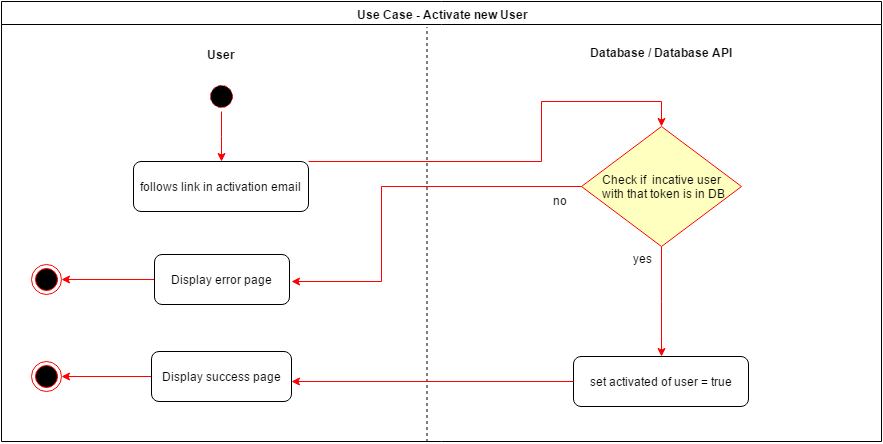

The diagram above was exported from draw.io. Its source (the exported page's mxGraphModel, read from the mxfile embedded in the PNG):
<mxGraphModel dx="876" dy="384" grid="1" gridSize="10" guides="1" tooltips="1" connect="1" arrows="1" fold="1" page="0" pageScale="1" pageWidth="1169" pageHeight="826" background="#ffffff" math="0" shadow="0">
  <root>
    <mxCell id="0" style=";html=1;" />
    <mxCell id="1" style=";html=1;" parent="0" />
    <mxCell id="2" value="Use Case - Activate new User" style="swimlane;whiteSpace=wrap;html=1;" parent="1" vertex="1">
      <mxGeometry x="20" y="20" width="880" height="440" as="geometry" />
    </mxCell>
    <mxCell id="41" value="" style="line;html=1;strokeWidth=1;fillColor=none;align=left;verticalAlign=middle;spacingTop=-1;spacingLeft=3;spacingRight=3;rotatable=0;labelPosition=right;points=[];portConstraint=eastwest;rotation=90;dashed=1;flipV=0;flipH=1;" parent="2" vertex="1">
      <mxGeometry x="218" y="228" width="415" height="10" as="geometry" />
    </mxCell>
    <mxCell id="42" value="User" style="text;html=1;align=center;fontStyle=1;verticalAlign=middle;spacingLeft=3;spacingRight=3;strokeColor=none;rotatable=0;points=[[0,0.5],[1,0.5]];portConstraint=eastwest;dashed=1;" parent="2" vertex="1">
      <mxGeometry x="180" y="40" width="80" height="26" as="geometry" />
    </mxCell>
    <mxCell id="48" style="edgeStyle=orthogonalEdgeStyle;rounded=0;html=1;jettySize=auto;orthogonalLoop=1;strokeColor=#FF0000;" parent="2" source="43" target="45" edge="1">
      <mxGeometry relative="1" as="geometry" />
    </mxCell>
    <mxCell id="43" value="" style="ellipse;html=1;shape=startState;fillColor=#000000;strokeColor=#ff0000;dashed=1;" parent="2" vertex="1">
      <mxGeometry x="205" y="80" width="30" height="30" as="geometry" />
    </mxCell>
    <mxCell id="54" style="edgeStyle=orthogonalEdgeStyle;rounded=0;html=1;jettySize=auto;orthogonalLoop=1;strokeColor=#FF0000;entryX=0.5;entryY=0;" parent="2" source="45" target="51" edge="1">
      <mxGeometry relative="1" as="geometry">
        <mxPoint x="560" y="60" as="targetPoint" />
        <Array as="points">
          <mxPoint x="540" y="160" />
          <mxPoint x="540" y="100" />
          <mxPoint x="660" y="100" />
        </Array>
      </mxGeometry>
    </mxCell>
    <mxCell id="45" value="follows link in activation email" style="html=1;rounded=1;" parent="2" vertex="1">
      <mxGeometry x="132" y="160" width="175" height="50" as="geometry" />
    </mxCell>
    <mxCell id="49" value="Database / Database API" style="text;html=1;align=center;fontStyle=1;verticalAlign=middle;spacingLeft=3;spacingRight=3;strokeColor=none;rotatable=0;points=[[0,0.5],[1,0.5]];portConstraint=eastwest;" parent="2" vertex="1">
      <mxGeometry x="580" y="36" width="160" height="30" as="geometry" />
    </mxCell>
    <mxCell id="56" style="edgeStyle=orthogonalEdgeStyle;rounded=0;html=1;jettySize=auto;orthogonalLoop=1;strokeColor=#FF0000;" parent="2" source="51" target="55" edge="1">
      <mxGeometry relative="1" as="geometry" />
    </mxCell>
    <mxCell id="51" value="&lt;span&gt;Check if &amp;nbsp;incative user&lt;/span&gt;&lt;div&gt;&amp;nbsp;with that token is in DB&lt;/div&gt;" style="rhombus;whiteSpace=wrap;html=1;fillColor=#ffffc0;strokeColor=#ff0000;" parent="2" vertex="1">
      <mxGeometry x="580" y="125" width="160" height="120" as="geometry" />
    </mxCell>
    <mxCell id="55" value="set activated of user = true" style="html=1;rounded=1;" parent="2" vertex="1">
      <mxGeometry x="572" y="355" width="175" height="50" as="geometry" />
    </mxCell>
    <mxCell id="65" style="edgeStyle=orthogonalEdgeStyle;rounded=0;html=1;entryX=1;entryY=0.5;jettySize=auto;orthogonalLoop=1;strokeColor=#FF0000;" edge="1" parent="2" source="59" target="64">
      <mxGeometry relative="1" as="geometry" />
    </mxCell>
    <mxCell id="59" value="Display error page" style="html=1;rounded=1;" parent="2" vertex="1">
      <mxGeometry x="153" y="253" width="135" height="50" as="geometry" />
    </mxCell>
    <mxCell id="61" value="no" style="text;html=1;resizable=0;points=[];autosize=1;align=left;verticalAlign=top;spacingTop=-4;" parent="2" vertex="1">
      <mxGeometry x="550" y="190" width="30" height="20" as="geometry" />
    </mxCell>
    <mxCell id="70" style="edgeStyle=orthogonalEdgeStyle;rounded=0;html=1;entryX=1;entryY=0.5;jettySize=auto;orthogonalLoop=1;strokeColor=#FF0000;" edge="1" parent="2" source="63" target="66">
      <mxGeometry relative="1" as="geometry" />
    </mxCell>
    <mxCell id="63" value="Display success page" style="html=1;rounded=1;" parent="2" vertex="1">
      <mxGeometry x="150" y="350" width="140" height="50" as="geometry" />
    </mxCell>
    <mxCell id="62" style="edgeStyle=orthogonalEdgeStyle;rounded=0;html=1;jettySize=auto;orthogonalLoop=1;strokeColor=#FF0000;entryX=1;entryY=0.6;entryPerimeter=0;" parent="2" source="55" target="63" edge="1">
      <mxGeometry relative="1" as="geometry">
        <mxPoint x="290" y="380" as="targetPoint" />
        <Array as="points" />
      </mxGeometry>
    </mxCell>
    <mxCell id="64" value="" style="ellipse;html=1;shape=endState;fillColor=#000000;strokeColor=#ff0000;rounded=1;" vertex="1" parent="2">
      <mxGeometry x="30" y="263" width="30" height="30" as="geometry" />
    </mxCell>
    <mxCell id="66" value="" style="ellipse;html=1;shape=endState;fillColor=#000000;strokeColor=#ff0000;rounded=1;" vertex="1" parent="2">
      <mxGeometry x="30" y="360" width="30" height="30" as="geometry" />
    </mxCell>
    <mxCell id="58" value="yes&lt;div&gt;&lt;br&gt;&lt;/div&gt;" style="text;html=1;resizable=0;points=[];autosize=1;align=left;verticalAlign=top;spacingTop=-4;" parent="1" vertex="1">
      <mxGeometry x="650" y="268" width="30" height="30" as="geometry" />
    </mxCell>
    <mxCell id="69" style="edgeStyle=orthogonalEdgeStyle;rounded=0;html=1;jettySize=auto;orthogonalLoop=1;strokeColor=#FF0000;" edge="1" parent="1" source="51">
      <mxGeometry relative="1" as="geometry">
        <mxPoint x="310" y="300" as="targetPoint" />
        <Array as="points">
          <mxPoint x="400" y="205" />
          <mxPoint x="400" y="300" />
        </Array>
      </mxGeometry>
    </mxCell>
  </root>
</mxGraphModel>